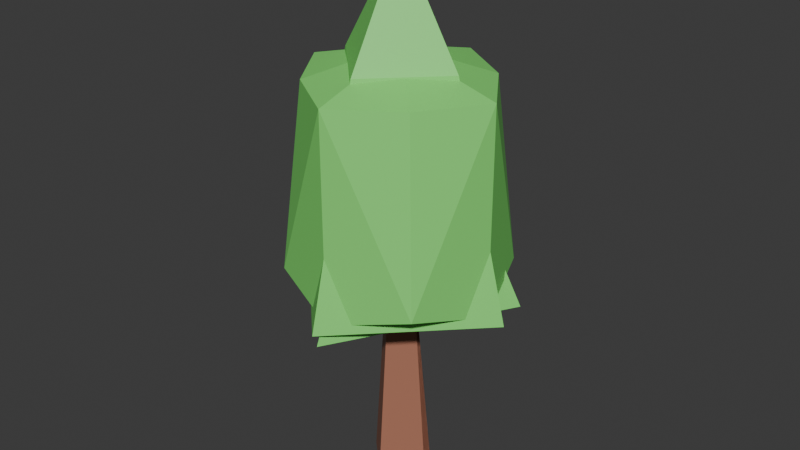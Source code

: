 # Source: tree.blend  (saved by Blender 4.1.24; exported with 4.5.12 LTS)
import bpy
from mathutils import Matrix  # noqa: F401  (used for matrix-valued properties, if any)

bpy.ops.wm.read_factory_settings(use_empty=True)
scene = bpy.context.scene
scene.name = 'Scene'

# ---- collections
col_collection = bpy.data.collections.new('Collection'); scene.collection.children.link(col_collection)

# ---- materials (node trees are filled in below, after node groups)
mat_leaves = bpy.data.materials.new('Leaves')
mat_leaves.alpha_threshold = 0.0
mat_leaves.use_transparent_shadow = False
mat_leaves.roughness = 0.5
mat_leaves.line_color = (0.0, 0.0, 0.0, 1.0)
mat_bark = bpy.data.materials.new('Bark')
mat_bark.use_transparent_shadow = False

# ---- material node trees
mat_leaves.use_nodes = True; mat_leaves.node_tree.nodes.clear()
_N = mat_leaves.node_tree.nodes; _L = mat_leaves.node_tree.links
n0 = _N.new('ShaderNodeOutputMaterial'); n0.name = 'Material Output'; n0.location = (300, 300)
n1 = _N.new('ShaderNodeBsdfPrincipled'); n1.name = 'Principled BSDF'; n1.location = (10, 300)
n1.inputs[0].default_value = (0.2269, 0.8, 0.17, 1.0)
n1.inputs[3].default_value = 1.45
_L.new(n1.outputs[0], n0.inputs[0])
n0.is_active_output = True
mat_bark.use_nodes = True; mat_bark.node_tree.nodes.clear()
_N = mat_bark.node_tree.nodes; _L = mat_bark.node_tree.links
n0 = _N.new('ShaderNodeBsdfPrincipled'); n0.name = 'Principled BSDF'; n0.location = (10, 300)
n0.inputs[0].default_value = (0.4067, 0.1684, 0.1063, 1.0)
n1 = _N.new('ShaderNodeOutputMaterial'); n1.name = 'Material Output'; n1.location = (300, 300)
_L.new(n0.outputs[0], n1.inputs[0])
n1.is_active_output = True

# ---- world
world_world = bpy.data.worlds.new('World'); scene.world = world_world
world_world.use_nodes = True; world_world.node_tree.nodes.clear()
_N = world_world.node_tree.nodes; _L = world_world.node_tree.links
n0 = _N.new('ShaderNodeOutputWorld'); n0.name = 'World Output'; n0.location = (300, 300)
n1 = _N.new('ShaderNodeBackground'); n1.name = 'Background'; n1.location = (10, 300)
n1.inputs[0].default_value = (0.05088, 0.05088, 0.05088, 1.0)
_L.new(n1.outputs[0], n0.inputs[0])
n0.is_active_output = True
world_world.color = (0.05088, 0.05088, 0.05088)
world_world.use_sun_shadow = False
world_world.sun_shadow_jitter_overblur = 0.0

# ---- meshes
me_cube = bpy.data.meshes.new('Cube')
me_cube.from_pydata([(0.0, -0.8725, -1.75), (-0.7556, 0.4362, -1.75), (0.7556, 0.4362, -1.75), (0.0, 0.0, 8.59), (0.0, -3.184, 3.535), (-2.757, 1.592, 3.535), (2.757, 1.592, 3.535), (0.0, 0.0, 11.14)], [], [(0, 3, 1), (0, 1, 2), (1, 3, 2), (2, 3, 0), (4, 7, 5), (4, 5, 6), (5, 7, 6), (6, 7, 4)])
me_cube.polygons.foreach_set('material_index', [1, 1, 1, 1, 0, 0, 0, 0])
_uv = me_cube.uv_layers.new(name='UVMap')
_uv.uv.foreach_set('vector', [0.25, 0.49, 0.25, 0.25, 0.4578, 0.13, 0.75, 0.49, 0.9578, 0.13, 0.5422, 0.13, 0.4578, 0.13, 0.25, 0.25, 0.04215, 0.13, 0.04215, 0.13, 0.25, 0.25, 0.25, 0.49, 0.25, 0.49, 0.25, 0.25, 0.4578, 0.13, 0.75, 0.49, 0.9578, 0.13, 0.5422, 0.13, 0.4578, 0.13, 0.25, 0.25, 0.04215, 0.13, 0.04215, 0.13, 0.25, 0.25, 0.25, 0.49])
me_cube.materials.append(mat_leaves)
me_cube.materials.append(mat_bark)
me_cube.use_mirror_vertex_groups = False
me_cube.update()
me_cone = bpy.data.meshes.new('Cone')
me_cone.from_pydata([(0.0, 0.8963, -1.75), (0.8963, 0.0, -1.75), (0.0, -0.8963, -1.75), (-0.8963, 0.0, -1.75), (0.0, 0.0, 10.29), (-2.125, -2.125, 4.537), (-1.693, -1.693, 9.652), (-2.125, 2.125, 4.537), (-1.693, 1.693, 9.652), (2.125, -2.125, 4.537), (1.693, -1.693, 9.652), (2.125, 2.125, 4.537), (1.693, 1.693, 9.652), (-2.836, 0.0, 3.981), (-2.836, 0.0, 9.652), (2.836, 0.0, 3.981), (2.836, 0.0, 9.652), (0.0, 2.836, 3.981), (0.0, 2.836, 9.652), (0.0, -2.836, 3.981), (0.0, -2.836, 9.652), (0.0, 0.0, 10.44), (0.0, 0.0, 4.535)], [], [(0, 4, 1), (1, 4, 2), (0, 1, 2, 3), (2, 4, 3), (3, 4, 0), (14, 7, 13), (18, 11, 17), (16, 9, 15), (20, 5, 19), (22, 9, 19), (21, 6, 20), (8, 21, 18), (11, 22, 17), (11, 16, 15), (5, 14, 13), (7, 22, 13), (12, 21, 16), (21, 10, 16), (22, 5, 13), (9, 20, 19), (7, 18, 17), (14, 8, 7), (18, 12, 11), (16, 10, 9), (20, 6, 5), (22, 15, 9), (11, 15, 22), (11, 12, 16), (5, 6, 14), (7, 17, 22), (22, 19, 5), (9, 10, 20), (7, 8, 18), (21, 14, 6), (8, 14, 21), (12, 18, 21), (21, 20, 10)])
me_cone.polygons.foreach_set('material_index', [1, 1, 1, 1, 1, 0, 0, 0, 0, 0, 0, 0, 0, 0, 0, 0, 0, 0, 0, 0, 0, 0, 0, 0, 0, 0, 0, 0, 0, 0, 0, 0, 0, 0, 0, 0, 0])
_uv = me_cone.uv_layers.new(name='UVMap')
_uv.uv.foreach_set('vector', [0.25, 0.49, 0.25, 0.25, 0.49, 0.25, 0.49, 0.25, 0.25, 0.25, 0.25, 0.01, 0.75, 0.49, 0.99, 0.25, 0.75, 0.01, 0.51, 0.25, 0.25, 0.01, 0.25, 0.25, 0.01, 0.25, 0.01, 0.25, 0.25, 0.25, 0.25, 0.49, 0.625, 0.125, 0.375, 0.25, 0.375, 0.125, 0.625, 0.375, 0.375, 0.5, 0.375, 0.375, 0.625, 0.625, 0.375, 0.75, 0.375, 0.625, 0.625, 0.875, 0.375, 1.0, 0.375, 0.875, 0.25, 0.625, 0.375, 0.75, 0.25, 0.75, 0.75, 0.625, 0.875, 0.75, 0.75, 0.75, 0.875, 0.5, 0.75, 0.625, 0.75, 0.5, 0.375, 0.5, 0.25, 0.625, 0.25, 0.5, 0.375, 0.5, 0.625, 0.625, 0.375, 0.625, 0.375, 0.0, 0.625, 0.125, 0.375, 0.125, 0.125, 0.5, 0.25, 0.625, 0.125, 0.625, 0.625, 0.5, 0.75, 0.625, 0.625, 0.625, 0.75, 0.625, 0.625, 0.75, 0.625, 0.625, 0.25, 0.625, 0.125, 0.75, 0.125, 0.625, 0.375, 0.75, 0.625, 0.875, 0.375, 0.875, 0.375, 0.25, 0.625, 0.375, 0.375, 0.375, 0.625, 0.125, 0.625, 0.25, 0.375, 0.25, 0.625, 0.375, 0.625, 0.5, 0.375, 0.5, 0.625, 0.625, 0.625, 0.75, 0.375, 0.75, 0.625, 0.875, 0.625, 1.0, 0.375, 1.0, 0.25, 0.625, 0.375, 0.625, 0.375, 0.75, 0.375, 0.5, 0.375, 0.625, 0.25, 0.625, 0.375, 0.5, 0.625, 0.5, 0.625, 0.625, 0.375, 0.0, 0.625, 0.0, 0.625, 0.125, 0.125, 0.5, 0.25, 0.5, 0.25, 0.625, 0.25, 0.625, 0.25, 0.75, 0.125, 0.75, 0.375, 0.75, 0.625, 0.75, 0.625, 0.875, 0.375, 0.25, 0.625, 0.25, 0.625, 0.375, 0.75, 0.625, 0.875, 0.625, 0.875, 0.75, 0.875, 0.5, 0.875, 0.625, 0.75, 0.625, 0.625, 0.5, 0.75, 0.5, 0.75, 0.625, 0.75, 0.625, 0.75, 0.75, 0.625, 0.75])
me_cone.materials.append(mat_leaves)
me_cone.materials.append(mat_bark)
me_cone.update()
me_cube_001 = bpy.data.meshes.new('Cube.001')
me_cube_001.from_pydata([(0.0, -0.8725, -1.75), (-0.7556, 0.4362, -1.75), (0.7556, 0.4362, -1.75), (0.0, 0.0, 8.59), (0.0, -3.33, 3.91), (-3.33, 0.0, 3.91), (0.0, 3.33, 3.91), (3.33, 0.0, 3.91), (0.0, 0.0, 13.04), (0.0, -1.757, 10.06), (-1.757, 0.0, 10.06), (0.0, 1.757, 10.06), (1.757, 0.0, 10.06)], [], [(0, 3, 1), (0, 1, 2), (1, 3, 2), (2, 3, 0), (9, 8, 10), (10, 8, 11), (4, 5, 6, 7), (11, 8, 12), (12, 8, 9), (7, 12, 9, 4), (6, 11, 12, 7), (5, 10, 11, 6), (4, 9, 10, 5)])
me_cube_001.polygons.foreach_set('material_index', [1, 1, 1, 1, 0, 0, 0, 0, 0, 0, 0, 0, 0])
_uv = me_cube_001.uv_layers.new(name='UVMap')
_uv.uv.foreach_set('vector', [0.25, 0.49, 0.25, 0.25, 0.4578, 0.13, 0.75, 0.49, 0.9578, 0.13, 0.5422, 0.13, 0.4578, 0.13, 0.25, 0.25, 0.04215, 0.13, 0.04215, 0.13, 0.25, 0.25, 0.25, 0.49, 0.25, 0.37, 0.25, 0.25, 0.37, 0.25, 0.37, 0.25, 0.25, 0.25, 0.25, 0.13, 0.75, 0.49, 0.99, 0.25, 0.75, 0.01, 0.51, 0.25, 0.25, 0.13, 0.25, 0.25, 0.13, 0.25, 0.13, 0.25, 0.25, 0.25, 0.25, 0.37, 0.01, 0.25, 0.13, 0.25, 0.25, 0.37, 0.25, 0.49, 0.25, 0.01, 0.25, 0.13, 0.13, 0.25, 0.01, 0.25, 0.49, 0.25, 0.37, 0.25, 0.25, 0.13, 0.25, 0.01, 0.25, 0.49, 0.25, 0.37, 0.37, 0.25, 0.49, 0.25])
me_cube_001.materials.append(mat_leaves)
me_cube_001.materials.append(mat_bark)
me_cube_001.use_mirror_vertex_groups = False
me_cube_001.update()

# ---- objects
ob_pine = bpy.data.objects.new('Pine', me_cube)
ob_oak = bpy.data.objects.new('Oak', me_cone)
ob_aspen = bpy.data.objects.new('Aspen', me_cube_001)

# ---- transforms, parenting, visibility, modifiers, constraints
ob_pine.location = (0.0, 0.0, 0.0)
ob_pine.lock_rotations_4d = False
ob_pine.empty_display_type = 'ARROWS'
ob_pine.lineart.crease_threshold = 0.0
ob_oak.location = (0.0, 0.0, 0.0)
ob_aspen.location = (0.0, 0.0, 0.0)
ob_aspen.lock_rotations_4d = False
ob_aspen.empty_display_type = 'ARROWS'
ob_aspen.lineart.crease_threshold = 0.0

# ---- collection membership
col_collection.objects.link(ob_pine)
col_collection.objects.link(ob_oak)
col_collection.objects.link(ob_aspen)

# ---- scene / render settings (as saved in the file)
scene.frame_start = 1; scene.frame_end = 250; scene.frame_set(1)
scene.render.engine = 'BLENDER_EEVEE_NEXT'
scene.cycles.sampling_pattern = 'TABULATED_SOBOL'
scene.eevee.ray_tracing_options.trace_max_roughness = 0.0
bpy.context.view_layer.update()

# ---- added for rendering (the .blend has no active camera and no usable light): camera, sun
cam_auto = bpy.data.cameras.new('AutoCamera')
cam_auto.lens = 50.0
cam_auto.sensor_width = 36.0
cam_auto.clip_end = 1000.0
ob_auto_camera = bpy.data.objects.new('AutoCamera', cam_auto)
scene.collection.objects.link(ob_auto_camera)
ob_auto_camera.location = (16.2215, -19.4659, 18.621)
ob_auto_camera.rotation_euler = (1.09748, -7.21219e-08, 0.694738)
scene.camera = ob_auto_camera
light_auto_sun = bpy.data.lights.new('AutoSun', 'SUN')
light_auto_sun.energy = 3.0
light_auto_sun.angle = 0.0523599
ob_auto_sun = bpy.data.objects.new('AutoSun', light_auto_sun)
scene.collection.objects.link(ob_auto_sun)
ob_auto_sun.rotation_euler = (0.872665, 0.174533, 0.523599)
bpy.context.view_layer.update()
